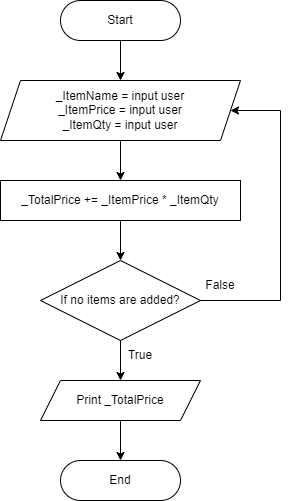

The diagram above was exported from draw.io. Its source (the exported page's mxGraphModel, read from the mxfile embedded in the PNG):
<mxGraphModel dx="1266" dy="689" grid="1" gridSize="10" guides="1" tooltips="1" connect="1" arrows="1" fold="1" page="1" pageScale="1" pageWidth="850" pageHeight="1100" math="0" shadow="0">
  <root>
    <mxCell id="0" />
    <mxCell id="1" parent="0" />
    <mxCell id="mGHXL1O6g4QXzPUZXcn5-6" style="edgeStyle=orthogonalEdgeStyle;rounded=0;orthogonalLoop=1;jettySize=auto;html=1;entryX=0.5;entryY=0;entryDx=0;entryDy=0;" edge="1" parent="1" source="mGHXL1O6g4QXzPUZXcn5-1" target="mGHXL1O6g4QXzPUZXcn5-4">
      <mxGeometry relative="1" as="geometry" />
    </mxCell>
    <mxCell id="mGHXL1O6g4QXzPUZXcn5-1" value="Start" style="rounded=1;whiteSpace=wrap;html=1;arcSize=50;" vertex="1" parent="1">
      <mxGeometry x="380" y="40" width="120" height="40" as="geometry" />
    </mxCell>
    <mxCell id="mGHXL1O6g4QXzPUZXcn5-7" style="edgeStyle=orthogonalEdgeStyle;rounded=0;orthogonalLoop=1;jettySize=auto;html=1;entryX=0.5;entryY=0;entryDx=0;entryDy=0;" edge="1" parent="1" source="mGHXL1O6g4QXzPUZXcn5-4" target="mGHXL1O6g4QXzPUZXcn5-5">
      <mxGeometry relative="1" as="geometry" />
    </mxCell>
    <mxCell id="mGHXL1O6g4QXzPUZXcn5-4" value="_ItemName = input user&lt;br&gt;_ItemPrice = input user&lt;br&gt;_ItemQty = input user" style="shape=parallelogram;perimeter=parallelogramPerimeter;whiteSpace=wrap;html=1;fixedSize=1;" vertex="1" parent="1">
      <mxGeometry x="320" y="120" width="240" height="60" as="geometry" />
    </mxCell>
    <mxCell id="mGHXL1O6g4QXzPUZXcn5-9" style="edgeStyle=orthogonalEdgeStyle;rounded=0;orthogonalLoop=1;jettySize=auto;html=1;entryX=0.5;entryY=0;entryDx=0;entryDy=0;" edge="1" parent="1" source="mGHXL1O6g4QXzPUZXcn5-5" target="mGHXL1O6g4QXzPUZXcn5-8">
      <mxGeometry relative="1" as="geometry" />
    </mxCell>
    <mxCell id="mGHXL1O6g4QXzPUZXcn5-5" value="_TotalPrice += _ItemPrice * _ItemQty" style="rounded=0;whiteSpace=wrap;html=1;" vertex="1" parent="1">
      <mxGeometry x="320" y="220" width="240" height="40" as="geometry" />
    </mxCell>
    <mxCell id="mGHXL1O6g4QXzPUZXcn5-10" style="edgeStyle=orthogonalEdgeStyle;rounded=0;orthogonalLoop=1;jettySize=auto;html=1;entryX=1;entryY=0.5;entryDx=0;entryDy=0;" edge="1" parent="1" source="mGHXL1O6g4QXzPUZXcn5-8" target="mGHXL1O6g4QXzPUZXcn5-4">
      <mxGeometry relative="1" as="geometry">
        <Array as="points">
          <mxPoint x="600" y="340" />
          <mxPoint x="600" y="150" />
        </Array>
      </mxGeometry>
    </mxCell>
    <mxCell id="mGHXL1O6g4QXzPUZXcn5-14" style="edgeStyle=orthogonalEdgeStyle;rounded=0;orthogonalLoop=1;jettySize=auto;html=1;entryX=0.5;entryY=0;entryDx=0;entryDy=0;" edge="1" parent="1" source="mGHXL1O6g4QXzPUZXcn5-8" target="mGHXL1O6g4QXzPUZXcn5-13">
      <mxGeometry relative="1" as="geometry" />
    </mxCell>
    <mxCell id="mGHXL1O6g4QXzPUZXcn5-8" value="If no items are added?" style="rhombus;whiteSpace=wrap;html=1;" vertex="1" parent="1">
      <mxGeometry x="360" y="300" width="160" height="80" as="geometry" />
    </mxCell>
    <mxCell id="mGHXL1O6g4QXzPUZXcn5-16" style="edgeStyle=orthogonalEdgeStyle;rounded=0;orthogonalLoop=1;jettySize=auto;html=1;entryX=0.5;entryY=0;entryDx=0;entryDy=0;" edge="1" parent="1" source="mGHXL1O6g4QXzPUZXcn5-13" target="mGHXL1O6g4QXzPUZXcn5-15">
      <mxGeometry relative="1" as="geometry" />
    </mxCell>
    <mxCell id="mGHXL1O6g4QXzPUZXcn5-13" value="Print&amp;nbsp;_TotalPrice" style="shape=parallelogram;perimeter=parallelogramPerimeter;whiteSpace=wrap;html=1;fixedSize=1;" vertex="1" parent="1">
      <mxGeometry x="360" y="420" width="160" height="40" as="geometry" />
    </mxCell>
    <mxCell id="mGHXL1O6g4QXzPUZXcn5-15" value="End" style="rounded=1;whiteSpace=wrap;html=1;arcSize=50;" vertex="1" parent="1">
      <mxGeometry x="380" y="500" width="120" height="40" as="geometry" />
    </mxCell>
    <mxCell id="mGHXL1O6g4QXzPUZXcn5-17" value="False" style="text;html=1;strokeColor=none;fillColor=none;align=center;verticalAlign=middle;whiteSpace=wrap;rounded=0;" vertex="1" parent="1">
      <mxGeometry x="510" y="310" width="60" height="30" as="geometry" />
    </mxCell>
    <mxCell id="mGHXL1O6g4QXzPUZXcn5-18" value="True" style="text;html=1;strokeColor=none;fillColor=none;align=center;verticalAlign=middle;whiteSpace=wrap;rounded=0;" vertex="1" parent="1">
      <mxGeometry x="430" y="380" width="60" height="30" as="geometry" />
    </mxCell>
  </root>
</mxGraphModel>